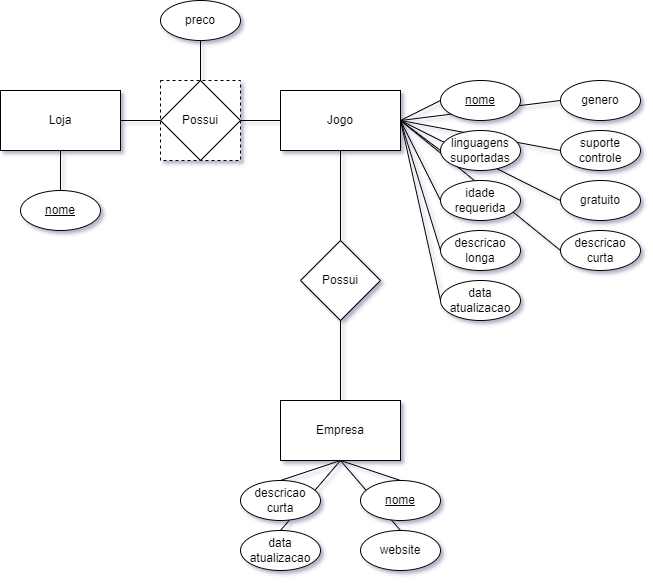

The diagram above was exported from draw.io. Its source (the exported page's mxGraphModel, read from the mxfile embedded in the PNG):
<mxGraphModel dx="1533" dy="1177" grid="1" gridSize="10" guides="1" tooltips="1" connect="1" arrows="1" fold="1" page="1" pageScale="1" pageWidth="827" pageHeight="1169" math="0" shadow="0">
  <root>
    <mxCell id="0" />
    <mxCell id="1" parent="0" />
    <mxCell id="ZwWmKj7yNyX9pJstA6OI-1" value="Loja" style="rounded=0;whiteSpace=wrap;html=1;" vertex="1" parent="1">
      <mxGeometry x="120" y="290" width="120" height="60" as="geometry" />
    </mxCell>
    <mxCell id="ZwWmKj7yNyX9pJstA6OI-3" value="" style="whiteSpace=wrap;html=1;aspect=fixed;dashed=1;" vertex="1" parent="1">
      <mxGeometry x="280" y="280" width="80" height="80" as="geometry" />
    </mxCell>
    <mxCell id="ZwWmKj7yNyX9pJstA6OI-2" value="Possui" style="rhombus;whiteSpace=wrap;html=1;" vertex="1" parent="1">
      <mxGeometry x="280" y="280" width="80" height="80" as="geometry" />
    </mxCell>
    <mxCell id="ZwWmKj7yNyX9pJstA6OI-4" value="Jogo" style="rounded=0;whiteSpace=wrap;html=1;" vertex="1" parent="1">
      <mxGeometry x="400" y="290" width="120" height="60" as="geometry" />
    </mxCell>
    <mxCell id="ZwWmKj7yNyX9pJstA6OI-5" value="Possui" style="rhombus;whiteSpace=wrap;html=1;" vertex="1" parent="1">
      <mxGeometry x="420" y="440" width="80" height="80" as="geometry" />
    </mxCell>
    <mxCell id="ZwWmKj7yNyX9pJstA6OI-6" value="Empresa" style="rounded=0;whiteSpace=wrap;html=1;" vertex="1" parent="1">
      <mxGeometry x="400" y="600" width="120" height="60" as="geometry" />
    </mxCell>
    <mxCell id="ZwWmKj7yNyX9pJstA6OI-7" value="" style="endArrow=none;html=1;rounded=0;exitX=1;exitY=0.5;exitDx=0;exitDy=0;entryX=0;entryY=0.5;entryDx=0;entryDy=0;" edge="1" parent="1" source="ZwWmKj7yNyX9pJstA6OI-1" target="ZwWmKj7yNyX9pJstA6OI-2">
      <mxGeometry width="50" height="50" relative="1" as="geometry">
        <mxPoint x="270" y="430" as="sourcePoint" />
        <mxPoint x="320" y="380" as="targetPoint" />
      </mxGeometry>
    </mxCell>
    <mxCell id="ZwWmKj7yNyX9pJstA6OI-8" value="" style="endArrow=none;html=1;rounded=0;exitX=1;exitY=0.5;exitDx=0;exitDy=0;" edge="1" parent="1" source="ZwWmKj7yNyX9pJstA6OI-2" target="ZwWmKj7yNyX9pJstA6OI-4">
      <mxGeometry width="50" height="50" relative="1" as="geometry">
        <mxPoint x="170" y="330" as="sourcePoint" />
        <mxPoint x="290" y="330" as="targetPoint" />
      </mxGeometry>
    </mxCell>
    <mxCell id="ZwWmKj7yNyX9pJstA6OI-9" value="" style="endArrow=none;html=1;rounded=0;exitX=0.5;exitY=1;exitDx=0;exitDy=0;" edge="1" parent="1" source="ZwWmKj7yNyX9pJstA6OI-4" target="ZwWmKj7yNyX9pJstA6OI-5">
      <mxGeometry width="50" height="50" relative="1" as="geometry">
        <mxPoint x="290" y="330" as="sourcePoint" />
        <mxPoint x="410" y="330" as="targetPoint" />
      </mxGeometry>
    </mxCell>
    <mxCell id="ZwWmKj7yNyX9pJstA6OI-10" value="" style="endArrow=none;html=1;rounded=0;exitX=0.5;exitY=1;exitDx=0;exitDy=0;entryX=0.5;entryY=0;entryDx=0;entryDy=0;" edge="1" parent="1" source="ZwWmKj7yNyX9pJstA6OI-5" target="ZwWmKj7yNyX9pJstA6OI-6">
      <mxGeometry width="50" height="50" relative="1" as="geometry">
        <mxPoint x="470" y="360" as="sourcePoint" />
        <mxPoint x="470" y="450" as="targetPoint" />
      </mxGeometry>
    </mxCell>
    <mxCell id="ZwWmKj7yNyX9pJstA6OI-11" value="&lt;u&gt;nome&lt;/u&gt;" style="ellipse;whiteSpace=wrap;html=1;" vertex="1" parent="1">
      <mxGeometry x="140" y="390" width="80" height="40" as="geometry" />
    </mxCell>
    <mxCell id="ZwWmKj7yNyX9pJstA6OI-12" value="preco" style="ellipse;whiteSpace=wrap;html=1;" vertex="1" parent="1">
      <mxGeometry x="280" y="200" width="80" height="40" as="geometry" />
    </mxCell>
    <mxCell id="ZwWmKj7yNyX9pJstA6OI-26" value="" style="endArrow=none;html=1;rounded=0;exitX=0.5;exitY=1;exitDx=0;exitDy=0;entryX=0.5;entryY=0;entryDx=0;entryDy=0;" edge="1" parent="1" source="ZwWmKj7yNyX9pJstA6OI-1" target="ZwWmKj7yNyX9pJstA6OI-11">
      <mxGeometry width="50" height="50" relative="1" as="geometry">
        <mxPoint x="250" y="329.9999999999999" as="sourcePoint" />
        <mxPoint x="370" y="329.9999999999999" as="targetPoint" />
      </mxGeometry>
    </mxCell>
    <mxCell id="ZwWmKj7yNyX9pJstA6OI-27" value="" style="endArrow=none;html=1;rounded=0;exitX=0.5;exitY=0;exitDx=0;exitDy=0;entryX=0.5;entryY=1;entryDx=0;entryDy=0;" edge="1" parent="1" source="ZwWmKj7yNyX9pJstA6OI-2" target="ZwWmKj7yNyX9pJstA6OI-12">
      <mxGeometry width="50" height="50" relative="1" as="geometry">
        <mxPoint x="110" y="360" as="sourcePoint" />
        <mxPoint x="90" y="400" as="targetPoint" />
      </mxGeometry>
    </mxCell>
    <mxCell id="ZwWmKj7yNyX9pJstA6OI-28" value="" style="endArrow=none;html=1;rounded=0;exitX=1;exitY=0.5;exitDx=0;exitDy=0;entryX=0;entryY=0.5;entryDx=0;entryDy=0;" edge="1" parent="1" source="ZwWmKj7yNyX9pJstA6OI-4" target="ZwWmKj7yNyX9pJstA6OI-13">
      <mxGeometry width="50" height="50" relative="1" as="geometry">
        <mxPoint x="250" y="290" as="sourcePoint" />
        <mxPoint x="250" y="250" as="targetPoint" />
      </mxGeometry>
    </mxCell>
    <mxCell id="ZwWmKj7yNyX9pJstA6OI-29" value="" style="endArrow=none;html=1;rounded=0;exitX=1;exitY=0.5;exitDx=0;exitDy=0;entryX=0;entryY=0.5;entryDx=0;entryDy=0;" edge="1" parent="1" source="ZwWmKj7yNyX9pJstA6OI-4" target="ZwWmKj7yNyX9pJstA6OI-14">
      <mxGeometry width="50" height="50" relative="1" as="geometry">
        <mxPoint x="530" y="330" as="sourcePoint" />
        <mxPoint x="570" y="310" as="targetPoint" />
      </mxGeometry>
    </mxCell>
    <mxCell id="ZwWmKj7yNyX9pJstA6OI-30" value="" style="endArrow=none;html=1;rounded=0;exitX=1;exitY=0.5;exitDx=0;exitDy=0;entryX=0;entryY=0.5;entryDx=0;entryDy=0;" edge="1" parent="1" source="ZwWmKj7yNyX9pJstA6OI-4" target="ZwWmKj7yNyX9pJstA6OI-16">
      <mxGeometry width="50" height="50" relative="1" as="geometry">
        <mxPoint x="530" y="330" as="sourcePoint" />
        <mxPoint x="690" y="310" as="targetPoint" />
      </mxGeometry>
    </mxCell>
    <mxCell id="ZwWmKj7yNyX9pJstA6OI-31" value="" style="endArrow=none;html=1;rounded=0;exitX=1;exitY=0.5;exitDx=0;exitDy=0;entryX=0;entryY=0.5;entryDx=0;entryDy=0;" edge="1" parent="1" source="ZwWmKj7yNyX9pJstA6OI-4" target="ZwWmKj7yNyX9pJstA6OI-15">
      <mxGeometry width="50" height="50" relative="1" as="geometry">
        <mxPoint x="530" y="330" as="sourcePoint" />
        <mxPoint x="690" y="360" as="targetPoint" />
      </mxGeometry>
    </mxCell>
    <mxCell id="ZwWmKj7yNyX9pJstA6OI-32" value="" style="endArrow=none;html=1;rounded=0;entryX=0;entryY=0.5;entryDx=0;entryDy=0;" edge="1" parent="1" target="ZwWmKj7yNyX9pJstA6OI-18">
      <mxGeometry width="50" height="50" relative="1" as="geometry">
        <mxPoint x="520" y="320" as="sourcePoint" />
        <mxPoint x="570" y="360" as="targetPoint" />
      </mxGeometry>
    </mxCell>
    <mxCell id="ZwWmKj7yNyX9pJstA6OI-34" value="" style="endArrow=none;html=1;rounded=0;entryX=0;entryY=0.5;entryDx=0;entryDy=0;" edge="1" parent="1" target="ZwWmKj7yNyX9pJstA6OI-20">
      <mxGeometry width="50" height="50" relative="1" as="geometry">
        <mxPoint x="520" y="320" as="sourcePoint" />
        <mxPoint x="570" y="410" as="targetPoint" />
      </mxGeometry>
    </mxCell>
    <mxCell id="ZwWmKj7yNyX9pJstA6OI-35" value="" style="endArrow=none;html=1;rounded=0;entryX=0;entryY=0.5;entryDx=0;entryDy=0;exitX=1;exitY=0.5;exitDx=0;exitDy=0;" edge="1" parent="1" source="ZwWmKj7yNyX9pJstA6OI-4" target="ZwWmKj7yNyX9pJstA6OI-19">
      <mxGeometry width="50" height="50" relative="1" as="geometry">
        <mxPoint x="530" y="330" as="sourcePoint" />
        <mxPoint x="690" y="460" as="targetPoint" />
      </mxGeometry>
    </mxCell>
    <mxCell id="ZwWmKj7yNyX9pJstA6OI-36" value="" style="endArrow=none;html=1;rounded=0;entryX=0;entryY=0.5;entryDx=0;entryDy=0;exitX=1;exitY=0.5;exitDx=0;exitDy=0;" edge="1" parent="1" source="ZwWmKj7yNyX9pJstA6OI-4" target="ZwWmKj7yNyX9pJstA6OI-21">
      <mxGeometry width="50" height="50" relative="1" as="geometry">
        <mxPoint x="530" y="330" as="sourcePoint" />
        <mxPoint x="570" y="460" as="targetPoint" />
      </mxGeometry>
    </mxCell>
    <mxCell id="ZwWmKj7yNyX9pJstA6OI-37" value="" style="endArrow=none;html=1;rounded=0;entryX=0;entryY=0.5;entryDx=0;entryDy=0;exitX=1;exitY=0.5;exitDx=0;exitDy=0;" edge="1" parent="1" source="ZwWmKj7yNyX9pJstA6OI-4" target="ZwWmKj7yNyX9pJstA6OI-22">
      <mxGeometry width="50" height="50" relative="1" as="geometry">
        <mxPoint x="530" y="330" as="sourcePoint" />
        <mxPoint x="570" y="510" as="targetPoint" />
      </mxGeometry>
    </mxCell>
    <mxCell id="ZwWmKj7yNyX9pJstA6OI-13" value="&lt;u&gt;nome&lt;/u&gt;" style="ellipse;whiteSpace=wrap;html=1;" vertex="1" parent="1">
      <mxGeometry x="560" y="280" width="80" height="40" as="geometry" />
    </mxCell>
    <mxCell id="ZwWmKj7yNyX9pJstA6OI-14" value="genero" style="ellipse;whiteSpace=wrap;html=1;" vertex="1" parent="1">
      <mxGeometry x="680" y="280" width="80" height="40" as="geometry" />
    </mxCell>
    <mxCell id="ZwWmKj7yNyX9pJstA6OI-15" value="linguagens&lt;br&gt;suportadas" style="ellipse;whiteSpace=wrap;html=1;" vertex="1" parent="1">
      <mxGeometry x="560" y="330" width="80" height="40" as="geometry" />
    </mxCell>
    <mxCell id="ZwWmKj7yNyX9pJstA6OI-16" value="suporte&lt;br&gt;controle" style="ellipse;whiteSpace=wrap;html=1;" vertex="1" parent="1">
      <mxGeometry x="680" y="330" width="80" height="40" as="geometry" />
    </mxCell>
    <mxCell id="ZwWmKj7yNyX9pJstA6OI-18" value="gratuito" style="ellipse;whiteSpace=wrap;html=1;" vertex="1" parent="1">
      <mxGeometry x="680" y="380" width="80" height="40" as="geometry" />
    </mxCell>
    <mxCell id="ZwWmKj7yNyX9pJstA6OI-19" value="idade&lt;br&gt;requerida" style="ellipse;whiteSpace=wrap;html=1;" vertex="1" parent="1">
      <mxGeometry x="560" y="380" width="80" height="40" as="geometry" />
    </mxCell>
    <mxCell id="ZwWmKj7yNyX9pJstA6OI-20" value="descricao&lt;br&gt;curta" style="ellipse;whiteSpace=wrap;html=1;" vertex="1" parent="1">
      <mxGeometry x="680" y="430" width="80" height="40" as="geometry" />
    </mxCell>
    <mxCell id="ZwWmKj7yNyX9pJstA6OI-21" value="descricao&lt;br&gt;longa" style="ellipse;whiteSpace=wrap;html=1;" vertex="1" parent="1">
      <mxGeometry x="560" y="430" width="80" height="40" as="geometry" />
    </mxCell>
    <mxCell id="ZwWmKj7yNyX9pJstA6OI-22" value="data&lt;br&gt;atualizacao" style="ellipse;whiteSpace=wrap;html=1;" vertex="1" parent="1">
      <mxGeometry x="560" y="480" width="80" height="40" as="geometry" />
    </mxCell>
    <mxCell id="ZwWmKj7yNyX9pJstA6OI-38" value="" style="endArrow=none;html=1;rounded=0;exitX=0.5;exitY=1;exitDx=0;exitDy=0;entryX=0.5;entryY=0;entryDx=0;entryDy=0;" edge="1" parent="1" source="ZwWmKj7yNyX9pJstA6OI-6" target="ZwWmKj7yNyX9pJstA6OI-23">
      <mxGeometry width="50" height="50" relative="1" as="geometry">
        <mxPoint x="470" y="530" as="sourcePoint" />
        <mxPoint x="470" y="610" as="targetPoint" />
      </mxGeometry>
    </mxCell>
    <mxCell id="ZwWmKj7yNyX9pJstA6OI-39" value="" style="endArrow=none;html=1;rounded=0;exitX=0.5;exitY=1;exitDx=0;exitDy=0;entryX=0.5;entryY=0;entryDx=0;entryDy=0;" edge="1" parent="1" source="ZwWmKj7yNyX9pJstA6OI-6" target="ZwWmKj7yNyX9pJstA6OI-24">
      <mxGeometry width="50" height="50" relative="1" as="geometry">
        <mxPoint x="470" y="670" as="sourcePoint" />
        <mxPoint x="410" y="690" as="targetPoint" />
      </mxGeometry>
    </mxCell>
    <mxCell id="ZwWmKj7yNyX9pJstA6OI-40" value="" style="endArrow=none;html=1;rounded=0;entryX=0.5;entryY=0;entryDx=0;entryDy=0;" edge="1" parent="1">
      <mxGeometry width="50" height="50" relative="1" as="geometry">
        <mxPoint x="460" y="660" as="sourcePoint" />
        <mxPoint x="400" y="730" as="targetPoint" />
      </mxGeometry>
    </mxCell>
    <mxCell id="ZwWmKj7yNyX9pJstA6OI-41" value="website" style="ellipse;whiteSpace=wrap;html=1;" vertex="1" parent="1">
      <mxGeometry x="480" y="730" width="80" height="40" as="geometry" />
    </mxCell>
    <mxCell id="ZwWmKj7yNyX9pJstA6OI-42" value="" style="endArrow=none;html=1;rounded=0;exitX=0.5;exitY=1;exitDx=0;exitDy=0;entryX=0.5;entryY=0;entryDx=0;entryDy=0;" edge="1" parent="1" source="ZwWmKj7yNyX9pJstA6OI-6" target="ZwWmKj7yNyX9pJstA6OI-41">
      <mxGeometry width="50" height="50" relative="1" as="geometry">
        <mxPoint x="470" y="670" as="sourcePoint" />
        <mxPoint x="530" y="690" as="targetPoint" />
      </mxGeometry>
    </mxCell>
    <mxCell id="ZwWmKj7yNyX9pJstA6OI-23" value="descricao&lt;br&gt;curta" style="ellipse;whiteSpace=wrap;html=1;" vertex="1" parent="1">
      <mxGeometry x="360" y="680" width="80" height="40" as="geometry" />
    </mxCell>
    <mxCell id="ZwWmKj7yNyX9pJstA6OI-24" value="&lt;u&gt;nome&lt;/u&gt;" style="ellipse;whiteSpace=wrap;html=1;" vertex="1" parent="1">
      <mxGeometry x="480" y="680" width="80" height="40" as="geometry" />
    </mxCell>
    <mxCell id="ZwWmKj7yNyX9pJstA6OI-43" value="data&lt;br&gt;atualizacao" style="ellipse;whiteSpace=wrap;html=1;" vertex="1" parent="1">
      <mxGeometry x="360" y="730" width="80" height="40" as="geometry" />
    </mxCell>
  </root>
</mxGraphModel>